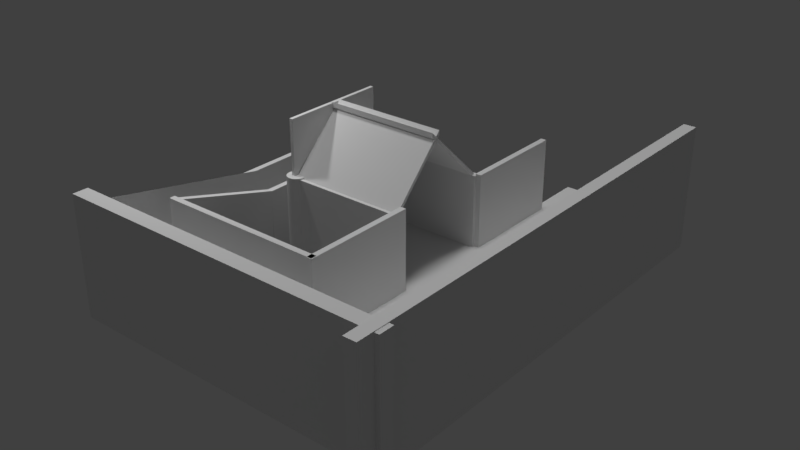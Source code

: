 # Source: ground.blend  (saved by Blender 2.78.0; exported with 4.5.12 LTS)
import bpy
from mathutils import Matrix  # noqa: F401  (used for matrix-valued properties, if any)

bpy.ops.wm.read_factory_settings(use_empty=True)
scene = bpy.context.scene
scene.name = 'Scene'

# ---- collections
col_collection_1 = bpy.data.collections.new('Collection 1'); scene.collection.children.link(col_collection_1)

# ---- materials (node trees are filled in below, after node groups)
mat_floor = bpy.data.materials.new('Floor')
mat_floor.alpha_threshold = 0.0
mat_floor.use_transparent_shadow = False
mat_floor.roughness = 0.5
mat_floor.specular_intensity = 0.0
mat_floor.line_color = (0.0, 0.0, 0.0, 1.0)
mat_brickwall = bpy.data.materials.new('BrickWall')
mat_brickwall.alpha_threshold = 0.0
mat_brickwall.use_transparent_shadow = False
mat_brickwall.roughness = 0.5
mat_brickwall.specular_intensity = 0.0
mat_rockstair = bpy.data.materials.new('RockStair')
mat_rockstair.alpha_threshold = 0.0
mat_rockstair.use_transparent_shadow = False
mat_rockstair.roughness = 0.5
mat_rockstair.specular_intensity = 0.3222
mat_roof = bpy.data.materials.new('Roof')
mat_roof.alpha_threshold = 0.0
mat_roof.use_transparent_shadow = False
mat_roof.roughness = 0.5
mat_roof.specular_intensity = 0.0
mat_stairs = bpy.data.materials.new('Stairs')
mat_stairs.alpha_threshold = 0.0
mat_stairs.use_transparent_shadow = False
mat_stairs.roughness = 0.5
mat_stairs.specular_intensity = 0.0
mat_column = bpy.data.materials.new('Column')
mat_column.alpha_threshold = 0.0
mat_column.use_transparent_shadow = False
mat_column.roughness = 0.5
mat_column.specular_intensity = 0.0
mat_wall = bpy.data.materials.new('Wall')
mat_wall.alpha_threshold = 0.0
mat_wall.use_transparent_shadow = False
mat_wall.roughness = 0.5
mat_wall.specular_intensity = 0.0
mat_backwall = bpy.data.materials.new('BackWall')
mat_backwall.alpha_threshold = 0.0
mat_backwall.use_transparent_shadow = False
mat_backwall.roughness = 0.5
mat_backwall.specular_intensity = 0.0

# ---- material node trees

# ---- world
world_world = bpy.data.worlds.new('World'); scene.world = world_world
world_world.color = (0.05088, 0.05088, 0.05088)
world_world.use_sun_shadow = False
world_world.sun_shadow_jitter_overblur = 0.0
world_world.cycles.sampling_method = 'MANUAL'

# ---- lights
light_point = bpy.data.lights.new('Point', 'POINT')
light_point.transmission_factor = 0.0
light_point.energy = 100.0
light_point.shadow_buffer_clip_start = 0.5
light_point.shadow_soft_size = 0.1
light_point.shadow_maximum_resolution = 0.006
light_point.use_absolute_resolution = True
light_hemi = bpy.data.lights.new('Hemi', 'SUN')
light_hemi.transmission_factor = 0.0
light_hemi.angle = 0.1993
light_hemi.energy = 1.0
light_hemi.shadow_buffer_clip_start = 0.5
light_hemi.shadow_soft_size = 0.1
light_hemi.shadow_cascade_max_distance = 1000.0

# ---- meshes
me_cube_034 = bpy.data.meshes.new('Cube.034')
me_cube_034.from_pydata([(-1.0, -1.0, 0.06634), (-1.0, -1.0, 1.0), (-1.0, 1.0, 0.06634), (-1.0, 1.0, 1.0), (1.0, -1.0, 0.06634), (1.0, -1.0, 1.0), (1.0, 1.0, 0.06634), (1.0, 1.0, 1.0)], [], [(0, 1, 3, 2), (2, 3, 7, 6), (6, 7, 5, 4), (4, 5, 1, 0), (2, 6, 4, 0), (7, 3, 1, 5)])
_uv = me_cube_034.uv_layers.new(name='UVMap')
_uv.uv.foreach_set('vector', [0.999, 0.001001, 0.6677, 0.001001, 0.6677, 0.3323, 0.999, 0.3323, 0.3323, 0.001001, 0.001001, 0.001001, 0.001001, 0.3323, 0.3323, 0.3323, 0.3323, 0.3343, 0.001001, 0.3343, 0.001001, 0.6657, 0.3323, 0.6657, 0.6657, 0.001001, 0.3343, 0.001001, 0.3343, 0.3323, 0.6657, 0.3323, 0.6657, 0.3343, 0.3343, 0.3343, 0.3343, 0.6657, 0.6657, 0.6657, 2.508, 2.508, -1.508, 2.508, -1.508, -1.508, 2.508, -1.508])
me_cube_034.materials.append(mat_floor)
me_cube_034.use_remesh_preserve_volume = False
me_cube_034.use_remesh_preserve_attributes = False
me_cube_034.use_mirror_vertex_groups = False
me_cube_034.update()
me_cube_033 = bpy.data.meshes.new('Cube.033')
me_cube_033.from_pydata([(-1.0, -10.58, -3.491), (-1.0, -10.58, 5.314), (-1.0, -1.627, -3.491), (-1.0, -1.627, 5.314), (1.0, -10.58, -3.491), (1.0, -10.58, 5.314), (1.0, -1.627, -3.491), (1.0, -1.627, 5.314)], [], [(0, 1, 3, 2), (2, 3, 7, 6), (6, 7, 5, 4), (4, 5, 1, 0), (2, 6, 4, 0), (7, 3, 1, 5)])
_uv = me_cube_033.uv_layers.new(name='UVMap')
_uv.uv.foreach_set('vector', [0.9666, 0.2173, 0.9666, 2.422, 6.809, 2.422, 6.809, 0.2173, 0.8216, 0.2173, 0.8216, 2.422, 1.822, 2.422, 1.822, 0.2173, 0.8089, 0.2173, 0.8089, 2.422, -5.033, 2.422, -5.033, 0.2173, 0.8216, 0.2173, 0.8216, 2.422, -0.1784, 2.422, -0.1784, 0.2173, 0.8216, 0.8089, 1.822, 0.8089, 1.822, -5.033, 0.8216, -5.033, 0.8216, 0.8089, -0.1784, 0.8089, -0.1784, -5.033, 0.8216, -5.033])
me_cube_033.materials.append(mat_brickwall)
me_cube_033.use_remesh_preserve_volume = False
me_cube_033.use_remesh_preserve_attributes = False
me_cube_033.use_mirror_vertex_groups = False
me_cube_033.update()
me_cube_032 = bpy.data.meshes.new('Cube.032')
me_cube_032.from_pydata([(-1.0, -10.58, -2.447), (-1.0, -10.58, 5.314), (-1.0, -1.627, -2.447), (-1.0, -1.627, 5.314), (1.0, -10.58, -2.447), (1.0, -10.58, 5.314), (1.0, -1.627, -2.447), (1.0, -1.627, 5.314)], [], [(0, 1, 3, 2), (2, 3, 7, 6), (6, 7, 5, 4), (4, 5, 1, 0), (2, 6, 4, 0), (7, 3, 1, 5)])
_uv = me_cube_032.uv_layers.new(name='UVMap')
_uv.uv.foreach_set('vector', [0.9666, 0.2173, 0.9666, 2.422, 6.809, 2.422, 6.809, 0.2173, 0.8216, 0.2173, 0.8216, 2.422, 1.822, 2.422, 1.822, 0.2173, 0.8089, 0.2173, 0.8089, 2.422, -5.033, 2.422, -5.033, 0.2173, 0.8216, 0.2173, 0.8216, 2.422, -0.1784, 2.422, -0.1784, 0.2173, 0.8216, 0.8089, 1.822, 0.8089, 1.822, -5.033, 0.8216, -5.033, 0.8216, 0.8089, -0.1784, 0.8089, -0.1784, -5.033, 0.8216, -5.033])
me_cube_032.materials.append(mat_brickwall)
me_cube_032.use_remesh_preserve_volume = False
me_cube_032.use_remesh_preserve_attributes = False
me_cube_032.use_mirror_vertex_groups = False
me_cube_032.update()
me_cube_031 = bpy.data.meshes.new('Cube.031')
me_cube_031.from_pydata([(-1.0, -1.0, 0.1372), (-1.0, -1.0, 1.0), (-1.0, 1.0, 0.1372), (-1.0, 1.0, 1.0), (1.0, -1.0, 0.1372), (1.0, -1.0, 1.0), (1.0, 1.0, 0.1372), (1.0, 1.0, 1.0)], [], [(0, 1, 3, 2), (2, 3, 7, 6), (6, 7, 5, 4), (4, 5, 1, 0), (2, 6, 4, 0), (7, 3, 1, 5)])
_uv = me_cube_031.uv_layers.new(name='UVMap')
_uv.uv.foreach_set('vector', [0.0, 0.0, 0.0, 0.0, 0.0, 0.0, 0.0, 0.0, 1.0, 1.5, 0.8125, 1.5, 0.8125, 2.086e-07, 1.0, 0.0, 0.6768, 0.4678, 0.6768, 0.8992, -0.3232, 0.8992, -0.3232, 0.4678, 0.0, 0.0, 0.0, 0.0, 0.0, 0.0, 0.0, 0.0, 0.0, 0.0, 0.0, 0.0, 0.0, 0.0, 0.0, 0.0, 1.222, -0.2217, 1.222, 1.222, -0.2217, 1.222, -0.2217, -0.2217])
me_cube_031.materials.append(mat_rockstair)
me_cube_031.use_remesh_preserve_volume = False
me_cube_031.use_remesh_preserve_attributes = False
me_cube_031.use_mirror_vertex_groups = False
me_cube_031.update()
me_cube_030 = bpy.data.meshes.new('Cube.030')
me_cube_030.from_pydata([(-0.7786, -10.56, -6.156), (-0.8371, -10.57, 2.58), (-0.9416, -1.613, -3.422), (-1.0, -1.627, 5.314), (1.221, -10.56, -6.156), (1.163, -10.57, 2.58), (1.058, -1.613, -3.422), (1.0, -1.627, 5.314)], [], [(0, 1, 3, 2), (2, 3, 7, 6), (6, 7, 5, 4), (4, 5, 1, 0), (2, 6, 4, 0), (7, 3, 1, 5)])
_uv = me_cube_030.uv_layers.new(name='UVMap')
_uv.uv.foreach_set('vector', [0.9666, 0.2173, 0.9666, 2.422, 6.809, 2.422, 6.809, 0.2173, 0.8216, 0.2173, 0.8216, 2.422, 1.822, 2.422, 1.822, 0.2173, 0.8089, 0.2173, 0.8089, 2.422, -5.033, 2.422, -5.033, 0.2173, 0.8216, 0.2173, 0.8216, 2.422, -0.1784, 2.422, -0.1784, 0.2173, 0.8216, 0.8089, 1.822, 0.8089, 1.822, -5.033, 0.8216, -5.033, 0.8216, 0.8089, -0.1784, 0.8089, -0.1784, -5.033, 0.8216, -5.033])
me_cube_030.materials.append(mat_brickwall)
me_cube_030.use_remesh_preserve_volume = False
me_cube_030.use_remesh_preserve_attributes = False
me_cube_030.use_mirror_vertex_groups = False
me_cube_030.update()
me_cube_029 = bpy.data.meshes.new('Cube.029')
me_cube_029.from_pydata([(-1.0, -1.0, 0.1372), (-1.0, -1.0, 1.0), (-1.0, 1.0, 0.1372), (-1.0, 1.0, 1.0), (1.0, -1.0, 0.1372), (1.0, -1.0, 1.0), (1.0, 1.0, 0.1372), (1.0, 1.0, 1.0)], [], [(0, 1, 3, 2), (2, 3, 7, 6), (6, 7, 5, 4), (4, 5, 1, 0), (2, 6, 4, 0), (7, 3, 1, 5)])
_uv = me_cube_029.uv_layers.new(name='UVMap')
_uv.uv.foreach_set('vector', [0.0, 0.0, 0.0, 0.0, 0.0, 0.0, 0.0, 0.0, 1.0, 1.5, 0.8125, 1.5, 0.8125, 2.086e-07, 1.0, 0.0, 0.6768, 0.4678, 0.6768, 0.8992, -0.3232, 0.8992, -0.3232, 0.4678, 0.0, 0.0, 0.0, 0.0, 0.0, 0.0, 0.0, 0.0, 0.0, 0.0, 0.0, 0.0, 0.0, 0.0, 0.0, 0.0, 1.222, -0.2217, 1.222, 1.222, -0.2217, 1.222, -0.2217, -0.2217])
me_cube_029.materials.append(mat_rockstair)
me_cube_029.use_remesh_preserve_volume = False
me_cube_029.use_remesh_preserve_attributes = False
me_cube_029.use_mirror_vertex_groups = False
me_cube_029.update()
me_cube_026 = bpy.data.meshes.new('Cube.026')
me_cube_026.from_pydata([(-1.0, -1.0, 0.1372), (-1.0, -1.0, 1.0), (-1.0, 1.0, 0.1372), (-1.0, 1.0, 1.0), (1.0, -1.0, 0.1372), (1.0, -1.0, 1.0), (1.0, 1.0, 0.1372), (1.0, 1.0, 1.0)], [], [(0, 1, 3, 2), (2, 3, 7, 6), (6, 7, 5, 4), (4, 5, 1, 0), (2, 6, 4, 0), (7, 3, 1, 5)])
_uv = me_cube_026.uv_layers.new(name='UVMap')
_uv.uv.foreach_set('vector', [0.0, 0.0, 0.0, 0.0, 0.0, 0.0, 0.0, 0.0, 1.0, 1.5, 0.8125, 1.5, 0.8125, 2.086e-07, 1.0, 0.0, 0.6768, 0.4678, 0.6768, 0.8992, -0.3232, 0.8992, -0.3232, 0.4678, 0.0, 0.0, 0.0, 0.0, 0.0, 0.0, 0.0, 0.0, 0.0, 0.0, 0.0, 0.0, 0.0, 0.0, 0.0, 0.0, 1.222, -0.2217, 1.222, 1.222, -0.2217, 1.222, -0.2217, -0.2217])
me_cube_026.materials.append(mat_rockstair)
me_cube_026.use_remesh_preserve_volume = False
me_cube_026.use_remesh_preserve_attributes = False
me_cube_026.use_mirror_vertex_groups = False
me_cube_026.update()
me_cube_023 = bpy.data.meshes.new('Cube.023')
me_cube_023.from_pydata([(-1.0, -1.0, 0.1372), (-1.0, -1.0, 1.0), (-1.0, 1.0, 0.1372), (-1.0, 1.0, 1.0), (1.0, -1.0, 0.1372), (1.0, -1.0, 1.0), (1.0, 1.0, 0.1372), (1.0, 1.0, 1.0)], [], [(0, 1, 3, 2), (2, 3, 7, 6), (6, 7, 5, 4), (4, 5, 1, 0), (2, 6, 4, 0), (7, 3, 1, 5)])
_uv = me_cube_023.uv_layers.new(name='UVMap')
_uv.uv.foreach_set('vector', [0.0, 0.0, 0.0, 0.0, 0.0, 0.0, 0.0, 0.0, 1.0, 1.5, 0.8125, 1.5, 0.8125, 2.086e-07, 1.0, 0.0, 0.6768, 0.4678, 0.6768, 0.8992, -0.3232, 0.8992, -0.3232, 0.4678, 0.0, 0.0, 0.0, 0.0, 0.0, 0.0, 0.0, 0.0, 0.0, 0.0, 0.0, 0.0, 0.0, 0.0, 0.0, 0.0, 1.222, -0.2217, 1.222, 1.222, -0.2217, 1.222, -0.2217, -0.2217])
me_cube_023.materials.append(mat_rockstair)
me_cube_023.use_remesh_preserve_volume = False
me_cube_023.use_remesh_preserve_attributes = False
me_cube_023.use_mirror_vertex_groups = False
me_cube_023.update()
me_cube_021 = bpy.data.meshes.new('Cube.021')
me_cube_021.from_pydata([(-1.0, -1.0, 0.1372), (-1.0, -1.0, 1.0), (-1.0, 1.0, 0.1372), (-1.0, 1.0, 1.0), (1.0, -1.0, 0.1372), (1.0, -1.0, 1.0), (1.0, 1.0, 0.1372), (1.0, 1.0, 1.0)], [], [(0, 1, 3, 2), (2, 3, 7, 6), (6, 7, 5, 4), (4, 5, 1, 0), (2, 6, 4, 0), (7, 3, 1, 5)])
_uv = me_cube_021.uv_layers.new(name='UVMap')
_uv.uv.foreach_set('vector', [0.0, 0.0, 0.0, 0.0, 0.0, 0.0, 0.0, 0.0, 1.0, 1.5, 0.8125, 1.5, 0.8125, 2.086e-07, 1.0, 0.0, 0.6768, 0.4678, 0.6768, 0.8992, -0.3232, 0.8992, -0.3232, 0.4678, 0.0, 0.0, 0.0, 0.0, 0.0, 0.0, 0.0, 0.0, 0.0, 0.0, 0.0, 0.0, 0.0, 0.0, 0.0, 0.0, 1.222, -0.2217, 1.222, 1.222, -0.2217, 1.222, -0.2217, -0.2217])
me_cube_021.materials.append(mat_rockstair)
me_cube_021.use_remesh_preserve_volume = False
me_cube_021.use_remesh_preserve_attributes = False
me_cube_021.use_mirror_vertex_groups = False
me_cube_021.update()
me_cube_020 = bpy.data.meshes.new('Cube.020')
me_cube_020.from_pydata([(-1.0, -1.0, 0.1372), (-1.0, -1.0, 1.0), (-1.0, 1.0, 0.1372), (-1.0, 1.0, 1.0), (1.0, -1.0, 0.1372), (1.0, -1.0, 1.0), (1.0, 1.0, 0.1372), (1.0, 1.0, 1.0)], [], [(0, 1, 3, 2), (2, 3, 7, 6), (6, 7, 5, 4), (4, 5, 1, 0), (2, 6, 4, 0), (7, 3, 1, 5)])
_uv = me_cube_020.uv_layers.new(name='UVMap')
_uv.uv.foreach_set('vector', [0.0, 0.0, 0.0, 0.0, 0.0, 0.0, 0.0, 0.0, 1.0, 1.5, 0.8125, 1.5, 0.8125, 2.086e-07, 1.0, 0.0, 0.6768, 0.4678, 0.6768, 0.8992, -0.3232, 0.8992, -0.3232, 0.4678, 0.0, 0.0, 0.0, 0.0, 0.0, 0.0, 0.0, 0.0, 0.0, 0.0, 0.0, 0.0, 0.0, 0.0, 0.0, 0.0, 1.222, -0.2217, 1.222, 1.222, -0.2217, 1.222, -0.2217, -0.2217])
me_cube_020.materials.append(mat_rockstair)
me_cube_020.use_remesh_preserve_volume = False
me_cube_020.use_remesh_preserve_attributes = False
me_cube_020.use_mirror_vertex_groups = False
me_cube_020.update()
me_cube_019 = bpy.data.meshes.new('Cube.019')
me_cube_019.from_pydata([(-1.0, -1.0, 0.1372), (-1.0, -1.0, 1.0), (-1.0, 1.0, 0.1372), (-1.0, 1.0, 1.0), (1.0, -1.0, 0.1372), (1.0, -1.0, 1.0), (1.0, 1.0, 0.1372), (1.0, 1.0, 1.0)], [], [(0, 1, 3, 2), (2, 3, 7, 6), (6, 7, 5, 4), (4, 5, 1, 0), (2, 6, 4, 0), (7, 3, 1, 5)])
_uv = me_cube_019.uv_layers.new(name='UVMap')
_uv.uv.foreach_set('vector', [0.0, 0.0, 0.0, 0.0, 0.0, 0.0, 0.0, 0.0, 1.0, 1.5, 0.8125, 1.5, 0.8125, 2.086e-07, 1.0, 0.0, 0.6768, 0.4678, 0.6768, 0.8992, -0.3232, 0.8992, -0.3232, 0.4678, 0.0, 0.0, 0.0, 0.0, 0.0, 0.0, 0.0, 0.0, 0.0, 0.0, 0.0, 0.0, 0.0, 0.0, 0.0, 0.0, 1.222, -0.2217, 1.222, 1.222, -0.2217, 1.222, -0.2217, -0.2217])
me_cube_019.materials.append(mat_rockstair)
me_cube_019.use_remesh_preserve_volume = False
me_cube_019.use_remesh_preserve_attributes = False
me_cube_019.use_mirror_vertex_groups = False
me_cube_019.update()
me_cube_028 = bpy.data.meshes.new('Cube.028')
me_cube_028.from_pydata([(-1.0, -1.0, 0.1372), (-1.0, -1.0, 1.0), (-1.0, 1.0, 0.1372), (-1.0, 1.0, 1.0), (1.0, -1.0, 0.1372), (1.0, -1.0, 1.0), (1.0, 1.0, 0.1372), (1.0, 1.0, 1.0)], [], [(0, 1, 3, 2), (2, 3, 7, 6), (6, 7, 5, 4), (4, 5, 1, 0), (2, 6, 4, 0), (7, 3, 1, 5)])
_uv = me_cube_028.uv_layers.new(name='UVMap')
_uv.uv.foreach_set('vector', [0.0, 0.0, 0.0, 0.0, 0.0, 0.0, 0.0, 0.0, 1.0, 1.5, 0.8125, 1.5, 0.8125, 2.086e-07, 1.0, 0.0, 0.6768, 0.4678, 0.6768, 0.8992, -0.3232, 0.8992, -0.3232, 0.4678, 0.0, 0.0, 0.0, 0.0, 0.0, 0.0, 0.0, 0.0, 0.0, 0.0, 0.0, 0.0, 0.0, 0.0, 0.0, 0.0, 1.222, -0.2217, 1.222, 1.222, -0.2217, 1.222, -0.2217, -0.2217])
me_cube_028.materials.append(mat_rockstair)
me_cube_028.use_remesh_preserve_volume = False
me_cube_028.use_remesh_preserve_attributes = False
me_cube_028.use_mirror_vertex_groups = False
me_cube_028.update()
me_cube_022 = bpy.data.meshes.new('Cube.022')
me_cube_022.from_pydata([(0.5224, -1.534, -0.6957), (0.5224, -1.534, -0.6189), (0.484, -0.532, 0.2762), (0.484, -0.532, 0.3531), (2.522, -1.534, -0.6957), (2.522, -1.534, -0.6189), (2.484, -0.532, 0.2762), (2.484, -0.532, 0.3531)], [], [(0, 1, 3, 2), (2, 3, 7, 6), (6, 7, 5, 4), (4, 5, 1, 0), (2, 6, 4, 0), (7, 3, 1, 5)])
_uv = me_cube_022.uv_layers.new(name='UVMap')
_uv.uv.foreach_set('vector', [0.04581, 0.2097, 0.04581, 0.2482, 0.5471, 0.7341, 0.5471, 0.6957, 0.2288, 0.6957, 0.2288, 0.7341, 1.229, 0.7341, 1.229, 0.6957, 0.5471, 0.6957, 0.5471, 0.7341, 0.04581, 0.2482, 0.04581, 0.2097, 0.248, 0.2097, 0.248, 0.2482, -0.752, 0.2482, -0.752, 0.2097, 0.2288, 0.5471, 1.229, 0.5471, 1.248, 0.04581, 0.248, 0.04581, 0.2288, 0.5471, -0.7712, 0.5471, -0.752, 0.04581, 0.248, 0.04581])
me_cube_022.materials.append(mat_roof)
me_cube_022.use_remesh_preserve_volume = False
me_cube_022.use_remesh_preserve_attributes = False
me_cube_022.use_mirror_vertex_groups = False
me_cube_022.update()
me_cube_016 = bpy.data.meshes.new('Cube.016')
me_cube_016.from_pydata([(-1.0, -1.0, -1.0), (-1.0, -1.0, 1.0), (-1.0, 1.0, -1.0), (-1.0, 1.0, 1.0), (1.0, -1.0, -1.0), (1.0, -1.0, 1.0), (1.0, 1.0, -1.0), (1.0, 1.0, 1.0)], [], [(0, 1, 3, 2), (2, 3, 7, 6), (6, 7, 5, 4), (4, 5, 1, 0), (2, 6, 4, 0), (7, 3, 1, 5)])
me_cube_016.use_remesh_preserve_volume = False
me_cube_016.use_remesh_preserve_attributes = False
me_cube_016.use_mirror_vertex_groups = False
me_cube_016.update()
me_cube_009 = bpy.data.meshes.new('Cube.009')
me_cube_009.from_pydata([(-1.0, -1.0, -1.0), (-1.0, -1.0, 0.2713), (-1.0, 1.0, -1.0), (-1.0, 1.0, 0.2713), (1.0, -1.0, -1.0), (1.0, -1.0, 0.2713), (1.0, 1.0, -1.0), (1.0, 1.0, 0.2713)], [], [(0, 1, 3, 2), (2, 3, 7, 6), (6, 7, 5, 4), (4, 5, 1, 0), (2, 6, 4, 0), (7, 3, 1, 5)])
_uv = me_cube_009.uv_layers.new(name='UVMap')
_uv.uv.foreach_set('vector', [0.6667, 0.3333, 0.3333, 0.3333, 0.3333, 3.974e-08, 0.6667, 0.0, 0.3333, 0.6667, 3.974e-08, 0.6667, -8.449, 8.782, 8.782, 8.782, 8.782, 8.782, -8.449, 8.782, -8.449, -8.449, 8.782, -8.449, 0.3333, 0.6667, 0.3333, 0.3333, 0.6667, 0.3333, 0.6667, 0.6667, 1.0, 0.3333, 0.6667, 0.3333, 0.6667, 2.98e-08, 1.0, 0.0, 0.3333, 0.6667, 0.3333, 1.0, 4.967e-08, 1.0, 0.0, 0.6667])
me_cube_009.materials.append(mat_brickwall)
me_cube_009.use_remesh_preserve_volume = False
me_cube_009.use_remesh_preserve_attributes = False
me_cube_009.use_mirror_vertex_groups = False
me_cube_009.update()
me_cube_003 = bpy.data.meshes.new('Cube.003')
me_cube_003.from_pydata([(-1.0, -1.0, -1.0), (-1.0, -1.0, -0.2183), (-1.0, 1.0, -1.0), (-1.0, 1.0, -0.2183), (1.0, -1.0, -1.0), (1.0, -1.0, -0.2183), (1.0, 1.0, -1.0), (1.0, 1.0, -0.2183)], [], [(0, 1, 3, 2), (2, 3, 7, 6), (6, 7, 5, 4), (4, 5, 1, 0), (2, 6, 4, 0), (7, 3, 1, 5)])
_uv = me_cube_003.uv_layers.new(name='UVMap')
_uv.uv.foreach_set('vector', [0.1443, 0.3949, 0.1443, 1.395, 1.144, 1.395, 1.144, 0.3949, -3.021, -3.03, -3.021, 4.82, 4.829, 4.82, 4.829, -3.03, 0.1443, 0.3949, 0.1443, 1.395, -0.8557, 1.395, -0.8557, 0.3949, 3.003, -2.024, 3.003, 2.978, -1.999, 2.978, -1.999, -2.024, 0.4042, 0.1443, 1.404, 0.1443, 1.404, -0.8557, 0.4042, -0.8557, 0.4042, 0.1443, -0.5958, 0.1443, -0.5958, -0.8557, 0.4042, -0.8557])
me_cube_003.materials.append(mat_brickwall)
me_cube_003.use_remesh_preserve_volume = False
me_cube_003.use_remesh_preserve_attributes = False
me_cube_003.use_mirror_vertex_groups = False
me_cube_003.update()
me_cube_015 = bpy.data.meshes.new('Cube.015')
me_cube_015.from_pydata([(-4.095, -1.0, -1.0), (-4.095, -1.0, -0.6012), (-4.095, 1.0, -1.0), (-4.095, 1.0, -0.6012), (1.0, -1.0, -1.0), (1.0, -1.0, 1.0), (1.0, 1.0, -1.0), (1.0, 1.0, 1.0)], [], [(0, 1, 3, 2), (2, 3, 7, 6), (6, 7, 5, 4), (4, 5, 1, 0), (2, 6, 4, 0), (7, 3, 1, 5)])
_uv = me_cube_015.uv_layers.new(name='UVMap')
_uv.uv.foreach_set('vector', [1.348, -6.673, 0.8894, -1.354, 0.5413, -3.923, 0.9686, -9.242, 0.9686, -9.242, 0.5413, -3.923, -3.963, 7.058, -4.793, 4.235, -4.793, 4.235, -3.963, 7.058, -5.232, 9.627, -5.925, 6.805, 6.051, 6.805, 6.744, 9.627, 0.8894, -1.354, 1.348, -6.673, 0.9686, -9.242, 7.183, 4.235, 6.051, 6.805, 1.348, -6.673, 0.9999, 0.3745, 6.128e-05, 0.3745, 6.119e-05, 6.125e-05, 0.9999, 6.119e-05])
me_cube_015.materials.append(mat_stairs)
me_cube_015.use_remesh_preserve_volume = False
me_cube_015.use_remesh_preserve_attributes = False
me_cube_015.use_mirror_vertex_groups = False
me_cube_015.update()
me_cube_014 = bpy.data.meshes.new('Cube.014')
me_cube_014.from_pydata([(-3.711, -1.038, -1.0), (-3.711, -1.014, 0.6291), (-3.711, 1.0, -3.169), (-3.711, 1.0, -1.169), (1.0, -1.038, -1.0), (1.0, -1.038, 1.0), (1.0, 1.0, -3.169), (1.0, 1.0, -1.169)], [], [(0, 1, 3, 2), (2, 3, 7, 6), (6, 7, 5, 4), (4, 5, 1, 0), (2, 6, 4, 0), (7, 3, 1, 5)])
_uv = me_cube_014.uv_layers.new(name='UVMap')
_uv.uv.foreach_set('vector', [0.1019, 0.2106, 0.1019, 1.367, 1.121, 0.126, 1.121, -0.874, 0.2741, 0.126, 0.2741, 1.126, 2.63, 1.126, 2.63, 0.126, 0.1207, 0.126, 0.1207, 1.126, -0.8981, 2.211, -0.8981, 1.211, 0.6297, 0.2106, 0.6297, 1.211, -1.726, 1.367, -1.726, 0.2106, 0.2741, 0.126, 2.63, 0.126, 2.63, 1.211, 0.2741, 1.211, 0.6297, 0.126, -1.726, 0.126, -1.726, 1.367, 0.6297, 1.211])
me_cube_014.materials.append(mat_stairs)
me_cube_014.use_remesh_preserve_volume = False
me_cube_014.use_remesh_preserve_attributes = False
me_cube_014.use_mirror_vertex_groups = False
me_cube_014.update()
me_cube_012 = bpy.data.meshes.new('Cube.012')
me_cube_012.from_pydata([(-1.0, -10.58, -1.0), (-1.0, -10.58, 5.314), (-1.0, -1.627, -1.0), (-1.0, -1.627, 5.314), (1.0, -10.58, -1.0), (1.0, -10.58, 5.314), (1.0, -1.627, -1.0), (1.0, -1.627, 5.314)], [], [(0, 1, 3, 2), (2, 3, 7, 6), (6, 7, 5, 4), (4, 5, 1, 0), (2, 6, 4, 0), (7, 3, 1, 5)])
_uv = me_cube_012.uv_layers.new(name='UVMap')
_uv.uv.foreach_set('vector', [0.9666, 0.2173, 0.9666, 2.422, 6.809, 2.422, 6.809, 0.2173, 0.8216, 0.2173, 0.8216, 2.422, 1.822, 2.422, 1.822, 0.2173, 0.8089, 0.2173, 0.8089, 2.422, -5.033, 2.422, -5.033, 0.2173, 0.8216, 0.2173, 0.8216, 2.422, -0.1784, 2.422, -0.1784, 0.2173, 0.8216, 0.8089, 1.822, 0.8089, 1.822, -5.033, 0.8216, -5.033, 0.8216, 0.8089, -0.1784, 0.8089, -0.1784, -5.033, 0.8216, -5.033])
me_cube_012.materials.append(mat_brickwall)
me_cube_012.use_remesh_preserve_volume = False
me_cube_012.use_remesh_preserve_attributes = False
me_cube_012.use_mirror_vertex_groups = False
me_cube_012.update()
me_cube_002 = bpy.data.meshes.new('Cube.002')
me_cube_002.from_pydata([(-1.0, -1.0, 0.06634), (-1.0, -1.0, 1.0), (-1.0, 1.0, 0.06634), (-1.0, 1.0, 1.0), (1.0, -1.0, 0.06634), (1.0, -1.0, 1.0), (1.0, 1.0, 0.06634), (1.0, 1.0, 1.0)], [], [(0, 1, 3, 2), (2, 3, 7, 6), (6, 7, 5, 4), (4, 5, 1, 0), (2, 6, 4, 0), (7, 3, 1, 5)])
_uv = me_cube_002.uv_layers.new(name='UVMap')
_uv.uv.foreach_set('vector', [0.999, 0.001001, 0.6677, 0.001001, 0.6677, 0.3323, 0.999, 0.3323, 0.3323, 0.001001, 0.001001, 0.001001, 0.001001, 0.3323, 0.3323, 0.3323, 0.3323, 0.3343, 0.001001, 0.3343, 0.001001, 0.6657, 0.3323, 0.6657, 0.6657, 0.001001, 0.3343, 0.001001, 0.3343, 0.3323, 0.6657, 0.3323, 0.6657, 0.3343, 0.3343, 0.3343, 0.3343, 0.6657, 0.6657, 0.6657, 2.508, 2.508, -1.508, 2.508, -1.508, -1.508, 2.508, -1.508])
me_cube_002.materials.append(mat_floor)
me_cube_002.use_remesh_preserve_volume = False
me_cube_002.use_remesh_preserve_attributes = False
me_cube_002.use_mirror_vertex_groups = False
me_cube_002.update()
me_cylinder_004 = bpy.data.meshes.new('Cylinder.004')
me_cylinder_004.from_pydata([(0.0, 1.0, -1.0), (0.0, 1.0, 1.691), (0.1951, 0.9808, -1.0), (0.1951, 0.9808, 1.691), (0.3827, 0.9239, -1.0), (0.3827, 0.9239, 1.691), (0.5556, 0.8315, -1.0), (0.5556, 0.8315, 1.691), (0.7071, 0.7071, -1.0), (0.7071, 0.7071, 1.691), (0.8315, 0.5556, -1.0), (0.8315, 0.5556, 1.691), (0.9239, 0.3827, -1.0), (0.9239, 0.3827, 1.691), (0.9808, 0.1951, -1.0), (0.9808, 0.1951, 1.691), (1.0, 7.55e-08, -1.0), (1.0, 7.55e-08, 1.691), (0.9808, -0.1951, -1.0), (0.9808, -0.1951, 1.691), (0.9239, -0.3827, -1.0), (0.9239, -0.3827, 1.691), (0.8315, -0.5556, -1.0), (0.8315, -0.5556, 1.691), (0.7071, -0.7071, -1.0), (0.7071, -0.7071, 1.691), (0.5556, -0.8315, -1.0), (0.5556, -0.8315, 1.691), (0.3827, -0.9239, -1.0), (0.3827, -0.9239, 1.691), (0.1951, -0.9808, -1.0), (0.1951, -0.9808, 1.691), (-3.258e-07, -1.0, -1.0), (-3.258e-07, -1.0, 1.691), (-0.1951, -0.9808, -1.0), (-0.1951, -0.9808, 1.691), (-0.3827, -0.9239, -1.0), (-0.3827, -0.9239, 1.691), (-0.5556, -0.8315, -1.0), (-0.5556, -0.8315, 1.691), (-0.7071, -0.7071, -1.0), (-0.7071, -0.7071, 1.691), (-0.8315, -0.5556, -1.0), (-0.8315, -0.5556, 1.691), (-0.9239, -0.3827, -1.0), (-0.9239, -0.3827, 1.691), (-0.9808, -0.1951, -1.0), (-0.9808, -0.1951, 1.691), (-1.0, 9.656e-07, -1.0), (-1.0, 9.656e-07, 1.691), (-0.9808, 0.1951, -1.0), (-0.9808, 0.1951, 1.691), (-0.9239, 0.3827, -1.0), (-0.9239, 0.3827, 1.691), (-0.8315, 0.5556, -1.0), (-0.8315, 0.5556, 1.691), (-0.7071, 0.7071, -1.0), (-0.7071, 0.7071, 1.691), (-0.5556, 0.8315, -1.0), (-0.5556, 0.8315, 1.691), (-0.3827, 0.9239, -1.0), (-0.3827, 0.9239, 1.691), (-0.1951, 0.9808, -1.0), (-0.1951, 0.9808, 1.691)], [], [(0, 1, 3, 2), (2, 3, 5, 4), (4, 5, 7, 6), (6, 7, 9, 8), (8, 9, 11, 10), (10, 11, 13, 12), (12, 13, 15, 14), (14, 15, 17, 16), (16, 17, 19, 18), (18, 19, 21, 20), (20, 21, 23, 22), (22, 23, 25, 24), (24, 25, 27, 26), (26, 27, 29, 28), (28, 29, 31, 30), (30, 31, 33, 32), (32, 33, 35, 34), (34, 35, 37, 36), (36, 37, 39, 38), (38, 39, 41, 40), (40, 41, 43, 42), (42, 43, 45, 44), (44, 45, 47, 46), (46, 47, 49, 48), (48, 49, 51, 50), (50, 51, 53, 52), (52, 53, 55, 54), (54, 55, 57, 56), (56, 57, 59, 58), (58, 59, 61, 60), (3, 1, 63, 61, 59, 57, 55, 53, 51, 49, 47, 45, 43, 41, 39, 37, 35, 33, 31, 29, 27, 25, 23, 21, 19, 17, 15, 13, 11, 9, 7, 5), (60, 61, 63, 62), (62, 63, 1, 0), (0, 2, 4, 6, 8, 10, 12, 14, 16, 18, 20, 22, 24, 26, 28, 30, 32, 34, 36, 38, 40, 42, 44, 46, 48, 50, 52, 54, 56, 58, 60, 62)])
_uv = me_cylinder_004.uv_layers.new(name='UVMap')
_uv.uv.foreach_set('vector', [0.7956, -0.04717, 0.651, 1.038, 0.6279, 1.034, 0.7678, -0.0512, 0.7678, -0.0512, 0.6279, 1.034, 0.6054, 1.03, 0.7372, -0.0549, 0.7372, -0.0549, 0.6054, 1.03, 0.5835, 1.027, 0.7024, -0.05813, 0.7024, -0.05813, 0.5835, 1.027, 0.562, 1.025, 0.6619, -0.06077, 0.6619, -0.06077, 0.562, 1.025, 0.5407, 1.023, 0.614, -0.06271, 0.614, -0.06271, 0.5407, 1.023, 0.5196, 1.021, 0.5577, -0.06388, 0.5577, -0.06388, 0.5196, 1.021, 0.4985, 1.021, 0.4956, -0.06424, 0.4956, -0.06424, 0.4985, 1.021, 0.4775, 1.022, 0.434, -0.06377, 0.434, -0.06377, 0.4775, 1.022, 0.4563, 1.023, 0.3789, -0.06249, 0.3789, -0.06249, 0.4563, 1.023, 0.435, 1.025, 0.332, -0.06044, 0.332, -0.06044, 0.435, 1.025, 0.4134, 1.028, 0.2925, -0.05771, 0.2925, -0.05771, 0.4134, 1.028, 0.3915, 1.031, 0.2584, -0.05441, 0.2584, -0.05441, 0.3915, 1.031, 0.369, 1.035, 0.2282, -0.05065, 0.2282, -0.05065, 0.369, 1.035, 0.3457, 1.039, 0.2007, -0.04659, 0.2007, -0.04659, 0.3457, 1.039, 0.3214, 1.043, 0.1752, -0.04238, 0.1752, -0.04238, 0.3214, 1.043, 0.2956, 1.047, 0.151, -0.03817, 0.151, -0.03817, 0.2956, 1.047, 0.2678, 1.051, 0.1279, -0.03414, 0.1279, -0.03414, 0.2678, 1.051, 0.2372, 1.055, 0.1054, -0.03044, 0.1054, -0.03044, 0.2372, 1.055, 0.2024, 1.058, 0.08354, -0.02721, 0.08354, -0.02721, 0.2024, 1.058, 0.1619, 1.061, 0.062, -0.02457, 0.062, -0.02457, 0.1619, 1.061, 0.114, 1.063, 0.04072, -0.02263, 0.04072, -0.02263, 0.114, 1.063, 0.05769, 1.064, 0.01959, -0.02146, 1.02, -0.02146, 1.058, 1.064, 0.9956, 1.064, 0.9985, -0.0211, 0.9985, -0.0211, 0.9956, 1.064, 0.934, 1.064, 0.9775, -0.02157, 0.9775, -0.02157, 0.934, 1.064, 0.8789, 1.062, 0.9563, -0.02286, 0.9563, -0.02286, 0.8789, 1.062, 0.832, 1.06, 0.935, -0.0249, 0.935, -0.0249, 0.832, 1.06, 0.7925, 1.058, 0.9134, -0.02763, 0.9134, -0.02763, 0.7925, 1.058, 0.7584, 1.054, 0.8915, -0.03093, 0.8915, -0.03093, 0.7584, 1.054, 0.7282, 1.051, 0.869, -0.03469, 0.869, -0.03469, 0.7282, 1.051, 0.7007, 1.047, 0.8457, -0.03875, 0.6279, 1.034, 0.651, 1.038, 0.6752, 1.042, 0.7007, 1.047, 0.7282, 1.051, 0.7584, 1.054, 0.7925, 1.058, 0.832, 1.06, 0.8789, 1.062, 0.934, 1.064, 0.9956, 1.064, 1.058, 1.064, 1.114, 1.063, 1.162, 1.061, 1.202, 1.058, 1.237, 1.055, 1.268, 1.051, 1.296, 1.047, 1.321, 1.043, 1.346, 1.039, 1.369, 1.035, 1.391, 1.031, 1.413, 1.028, 1.435, 1.025, 1.456, 1.023, 1.477, 1.022, 0.4985, 1.021, 0.5196, 1.021, 0.5407, 1.023, 0.562, 1.025, 0.5835, 1.027, 0.6054, 1.03, 0.8457, -0.03875, 0.7007, 1.047, 0.6752, 1.042, 0.8214, -0.04296, 0.8214, -0.04296, 0.6752, 1.042, 0.651, 1.038, 0.7956, -0.04717, 0.7956, -0.04717, 0.7678, -0.0512, 0.7372, -0.0549, 0.7024, -0.05813, 0.6619, -0.06077, 0.614, -0.06271, 0.5577, -0.06388, 1.496, -0.06424, 1.434, -0.06377, 1.379, -0.06249, 1.332, -0.06044, 1.292, -0.05771, 1.258, -0.05441, 1.228, -0.05065, 1.201, -0.04659, 1.175, -0.04238, 1.151, -0.03817, 1.128, -0.03414, 1.105, -0.03044, 1.084, -0.02721, 1.062, -0.02457, 1.041, -0.02263, 1.02, -0.02146, 0.9985, -0.0211, 0.9775, -0.02157, 0.9563, -0.02286, 0.935, -0.0249, 0.9134, -0.02763, 0.8915, -0.03093, 0.869, -0.03469, 0.8457, -0.03875, 0.8214, -0.04296])
me_cylinder_004.materials.append(mat_column)
me_cylinder_004.use_remesh_preserve_volume = False
me_cylinder_004.use_remesh_preserve_attributes = False
me_cylinder_004.use_mirror_vertex_groups = False
me_cylinder_004.update()
me_cube_006 = bpy.data.meshes.new('Cube.006')
me_cube_006.from_pydata([(-1.0, -1.0, -1.0), (-1.0, -1.0, 1.728), (-1.0, 1.0, -1.0), (-1.0, 1.0, 1.728), (1.0, -1.0, -1.0), (1.0, -1.0, 1.728), (1.0, 1.0, -1.0), (1.0, 1.0, 1.728)], [], [(0, 1, 3, 2), (2, 3, 7, 6), (6, 7, 5, 4), (4, 5, 1, 0), (2, 6, 4, 0), (7, 3, 1, 5)])
_uv = me_cube_006.uv_layers.new(name='UVMap')
_uv.uv.foreach_set('vector', [0.0, 0.0, 0.0, 0.0, 0.0, 0.0, 0.0, 0.0, 0.761, 0.4072, 0.761, 1.407, 1.761, 1.407, 1.761, 0.4072, 0.0, 0.0, 0.0, 0.0, 0.0, 0.0, 0.0, 0.0, 0.0, 0.0, 0.0, 0.0, 0.0, 0.0, 0.0, 0.0, 0.0, 0.0, 0.0, 0.0, 0.0, 0.0, 0.0, 0.0, 0.0, 0.0, 0.0, 0.0, 0.0, 0.0, 0.0, 0.0])
me_cube_006.materials.append(mat_wall)
me_cube_006.use_remesh_preserve_volume = False
me_cube_006.use_remesh_preserve_attributes = False
me_cube_006.use_mirror_vertex_groups = False
me_cube_006.update()
me_cube_005 = bpy.data.meshes.new('Cube.005')
me_cube_005.from_pydata([(-1.0, -1.0, -1.0), (-1.0, -1.0, 3.333), (-1.0, 1.0, -1.0), (-1.0, 1.0, 3.333), (1.0, -1.0, -1.0), (1.0, -1.0, 3.333), (1.0, 1.0, -1.0), (1.0, 1.0, 3.333)], [], [(0, 1, 3, 2), (2, 3, 7, 6), (6, 7, 5, 4), (4, 5, 1, 0), (2, 6, 4, 0), (7, 3, 1, 5)])
_uv = me_cube_005.uv_layers.new(name='UVMap')
_uv.uv.foreach_set('vector', [0.8035, 0.4082, 0.8035, 1.408, 1.803, 1.408, 1.803, 0.4082, 0.0, 0.0, 1.0, 0.0, 1.0, 1.0, 0.0, 1.0, 0.0, 0.0, 1.0, 0.0, 1.0, 1.0, 0.0, 1.0, 0.0, 0.0, 1.0, 0.0, 1.0, 1.0, 0.0, 1.0, 0.0, 0.0, 1.0, 0.0, 1.0, 1.0, 0.0, 1.0, 0.0, 0.0, 1.0, 0.0, 1.0, 1.0, 0.0, 1.0])
me_cube_005.materials.append(mat_backwall)
me_cube_005.use_remesh_preserve_volume = False
me_cube_005.use_remesh_preserve_attributes = False
me_cube_005.use_mirror_vertex_groups = False
me_cube_005.update()
me_cube_001 = bpy.data.meshes.new('Cube.001')
me_cube_001.from_pydata([(2.516, 1.509, -0.117), (2.516, -2.067, -0.117), (-1.555, -2.067, -0.117), (-1.555, 1.509, -0.117), (2.516, 1.509, 0.117), (2.516, -2.067, 0.117), (-1.555, -2.067, 0.117), (-1.555, 1.509, 0.117)], [], [(0, 1, 2, 3), (4, 7, 6, 5), (0, 4, 5, 1), (1, 5, 6, 2), (2, 6, 7, 3), (4, 0, 3, 7)])
_uv = me_cube_001.uv_layers.new(name='UVMap')
_uv.uv.foreach_set('vector', [0.0, 0.0, 1.0, 0.0, 1.0, 1.0, 0.0, 1.0, 0.3833, 0.3393, -1.341, 0.3393, -1.341, -1.448, 0.3833, -1.448, 0.0, 0.0, 1.0, 0.0, 1.0, 1.0, 0.0, 1.0, 0.0, 0.0, 1.0, 0.0, 1.0, 1.0, 0.0, 1.0, 0.0, 0.0, 1.0, 0.0, 1.0, 1.0, 0.0, 1.0, 0.0, 0.0, 1.0, 0.0, 1.0, 1.0, 0.0, 1.0])
me_cube_001.materials.append(mat_floor)
me_cube_001.use_remesh_preserve_volume = False
me_cube_001.use_remesh_preserve_attributes = False
me_cube_001.use_mirror_vertex_groups = False
me_cube_001.update()
me_cube_007 = bpy.data.meshes.new('Cube.007')
me_cube_007.from_pydata([(-1.0, -1.0, -1.0), (-1.0, -1.0, 1.769), (-1.0, 1.0, -1.0), (-1.0, 1.0, 1.769), (1.0, -1.0, -1.0), (1.0, -1.0, 1.769), (1.0, 1.0, -1.0), (1.0, 1.0, 1.769)], [], [(0, 1, 3, 2), (2, 3, 7, 6), (6, 7, 5, 4), (4, 5, 1, 0), (2, 6, 4, 0), (7, 3, 1, 5)])
_uv = me_cube_007.uv_layers.new(name='UVMap')
_uv.uv.foreach_set('vector', [0.0, 0.0, 1.0, 0.0, 1.0, 1.0, 0.0, 1.0, 0.0, 0.0, 1.0, 0.0, 1.0, 1.0, 0.0, 1.0, 0.0, 0.0, 1.0, 0.0, 1.0, 1.0, 0.0, 1.0, 1.192e-07, 1.0, 0.0, 1.192e-07, 1.0, 0.0, 1.0, 1.0, 0.0, 0.0, 1.0, 0.0, 1.0, 1.0, 0.0, 1.0, 0.0, 0.0, 1.0, 0.0, 1.0, 1.0, 0.0, 1.0])
me_cube_007.materials.append(mat_wall)
me_cube_007.use_remesh_preserve_volume = False
me_cube_007.use_remesh_preserve_attributes = False
me_cube_007.use_mirror_vertex_groups = False
me_cube_007.update()
me_cylinder_006 = bpy.data.meshes.new('Cylinder.006')
me_cylinder_006.from_pydata([(0.0, 1.0, -1.0), (0.0, 1.0, 1.0), (0.1951, 0.9808, -1.0), (0.1951, 0.9808, 1.0), (0.3827, 0.9239, -1.0), (0.3827, 0.9239, 1.0), (0.5556, 0.8315, -1.0), (0.5556, 0.8315, 1.0), (0.7071, 0.7071, -1.0), (0.7071, 0.7071, 1.0), (0.8315, 0.5556, -1.0), (0.8315, 0.5556, 1.0), (0.9239, 0.3827, -1.0), (0.9239, 0.3827, 1.0), (0.9808, 0.1951, -1.0), (0.9808, 0.1951, 1.0), (1.0, 7.55e-08, -1.0), (1.0, 7.55e-08, 1.0), (0.9808, -0.1951, -1.0), (0.9808, -0.1951, 1.0), (0.9239, -0.3827, -1.0), (0.9239, -0.3827, 1.0), (0.8315, -0.5556, -1.0), (0.8315, -0.5556, 1.0), (0.7071, -0.7071, -1.0), (0.7071, -0.7071, 1.0), (0.5556, -0.8315, -1.0), (0.5556, -0.8315, 1.0), (0.3827, -0.9239, -1.0), (0.3827, -0.9239, 1.0), (0.1951, -0.9808, -1.0), (0.1951, -0.9808, 1.0), (-3.258e-07, -1.0, -1.0), (-3.258e-07, -1.0, 1.0), (-0.1951, -0.9808, -1.0), (-0.1951, -0.9808, 1.0), (-0.3827, -0.9239, -1.0), (-0.3827, -0.9239, 1.0), (-0.5556, -0.8315, -1.0), (-0.5556, -0.8315, 1.0), (-0.7071, -0.7071, -1.0), (-0.7071, -0.7071, 1.0), (-0.8315, -0.5556, -1.0), (-0.8315, -0.5556, 1.0), (-0.9239, -0.3827, -1.0), (-0.9239, -0.3827, 1.0), (-0.9808, -0.1951, -1.0), (-0.9808, -0.1951, 1.0), (-1.0, 9.656e-07, -1.0), (-1.0, 9.656e-07, 1.0), (-0.9808, 0.1951, -1.0), (-0.9808, 0.1951, 1.0), (-0.9239, 0.3827, -1.0), (-0.9239, 0.3827, 1.0), (-0.8315, 0.5556, -1.0), (-0.8315, 0.5556, 1.0), (-0.7071, 0.7071, -1.0), (-0.7071, 0.7071, 1.0), (-0.5556, 0.8315, -1.0), (-0.5556, 0.8315, 1.0), (-0.3827, 0.9239, -1.0), (-0.3827, 0.9239, 1.0), (-0.1951, 0.9808, -1.0), (-0.1951, 0.9808, 1.0)], [], [(0, 1, 3, 2), (2, 3, 5, 4), (4, 5, 7, 6), (6, 7, 9, 8), (8, 9, 11, 10), (10, 11, 13, 12), (12, 13, 15, 14), (14, 15, 17, 16), (16, 17, 19, 18), (18, 19, 21, 20), (20, 21, 23, 22), (22, 23, 25, 24), (24, 25, 27, 26), (26, 27, 29, 28), (28, 29, 31, 30), (30, 31, 33, 32), (32, 33, 35, 34), (34, 35, 37, 36), (36, 37, 39, 38), (38, 39, 41, 40), (40, 41, 43, 42), (42, 43, 45, 44), (44, 45, 47, 46), (46, 47, 49, 48), (48, 49, 51, 50), (50, 51, 53, 52), (52, 53, 55, 54), (54, 55, 57, 56), (56, 57, 59, 58), (58, 59, 61, 60), (3, 1, 63, 61, 59, 57, 55, 53, 51, 49, 47, 45, 43, 41, 39, 37, 35, 33, 31, 29, 27, 25, 23, 21, 19, 17, 15, 13, 11, 9, 7, 5), (60, 61, 63, 62), (62, 63, 1, 0), (0, 2, 4, 6, 8, 10, 12, 14, 16, 18, 20, 22, 24, 26, 28, 30, 32, 34, 36, 38, 40, 42, 44, 46, 48, 50, 52, 54, 56, 58, 60, 62)])
_uv = me_cylinder_006.uv_layers.new(name='UVMap')
_uv.uv.foreach_set('vector', [0.7956, -0.04717, 0.651, 1.038, 0.6279, 1.034, 0.7678, -0.0512, 0.7678, -0.0512, 0.6279, 1.034, 0.6054, 1.03, 0.7372, -0.0549, 0.7372, -0.0549, 0.6054, 1.03, 0.5835, 1.027, 0.7024, -0.05813, 0.7024, -0.05813, 0.5835, 1.027, 0.562, 1.025, 0.6619, -0.06077, 0.6619, -0.06077, 0.562, 1.025, 0.5407, 1.023, 0.614, -0.06271, 0.614, -0.06271, 0.5407, 1.023, 0.5196, 1.021, 0.5577, -0.06388, 0.5577, -0.06388, 0.5196, 1.021, 0.4985, 1.021, 0.4956, -0.06424, 0.4956, -0.06424, 0.4985, 1.021, 0.4775, 1.022, 0.434, -0.06377, 0.434, -0.06377, 0.4775, 1.022, 0.4563, 1.023, 0.3789, -0.06249, 0.3789, -0.06249, 0.4563, 1.023, 0.435, 1.025, 0.332, -0.06044, 0.332, -0.06044, 0.435, 1.025, 0.4134, 1.028, 0.2925, -0.05771, 0.2925, -0.05771, 0.4134, 1.028, 0.3915, 1.031, 0.2584, -0.05441, 0.2584, -0.05441, 0.3915, 1.031, 0.369, 1.035, 0.2282, -0.05065, 0.2282, -0.05065, 0.369, 1.035, 0.3457, 1.039, 0.2007, -0.04659, 0.2007, -0.04659, 0.3457, 1.039, 0.3214, 1.043, 0.1752, -0.04238, 0.1752, -0.04238, 0.3214, 1.043, 0.2956, 1.047, 0.151, -0.03817, 0.151, -0.03817, 0.2956, 1.047, 0.2678, 1.051, 0.1279, -0.03414, 0.1279, -0.03414, 0.2678, 1.051, 0.2372, 1.055, 0.1054, -0.03044, 0.1054, -0.03044, 0.2372, 1.055, 0.2024, 1.058, 0.08354, -0.02721, 0.08354, -0.02721, 0.2024, 1.058, 0.1619, 1.061, 0.062, -0.02457, 0.062, -0.02457, 0.1619, 1.061, 0.114, 1.063, 0.04072, -0.02263, 0.04072, -0.02263, 0.114, 1.063, 0.05769, 1.064, 0.01959, -0.02146, 1.02, -0.02146, 1.058, 1.064, 0.9956, 1.064, 0.9985, -0.0211, 0.9985, -0.0211, 0.9956, 1.064, 0.934, 1.064, 0.9775, -0.02157, 0.9775, -0.02157, 0.934, 1.064, 0.8789, 1.062, 0.9563, -0.02286, 0.9563, -0.02286, 0.8789, 1.062, 0.832, 1.06, 0.935, -0.0249, 0.935, -0.0249, 0.832, 1.06, 0.7925, 1.058, 0.9134, -0.02763, 0.9134, -0.02763, 0.7925, 1.058, 0.7584, 1.054, 0.8915, -0.03093, 0.8915, -0.03093, 0.7584, 1.054, 0.7282, 1.051, 0.869, -0.03469, 0.869, -0.03469, 0.7282, 1.051, 0.7007, 1.047, 0.8457, -0.03875, 0.6279, 1.034, 0.651, 1.038, 0.6752, 1.042, 0.7007, 1.047, 0.7282, 1.051, 0.7584, 1.054, 0.7925, 1.058, 0.832, 1.06, 0.8789, 1.062, 0.934, 1.064, 0.9956, 1.064, 1.058, 1.064, 1.114, 1.063, 1.162, 1.061, 1.202, 1.058, 1.237, 1.055, 1.268, 1.051, 1.296, 1.047, 1.321, 1.043, 1.346, 1.039, 1.369, 1.035, 1.391, 1.031, 1.413, 1.028, 1.435, 1.025, 1.456, 1.023, 1.477, 1.022, 0.4985, 1.021, 0.5196, 1.021, 0.5407, 1.023, 0.562, 1.025, 0.5835, 1.027, 0.6054, 1.03, 0.8457, -0.03875, 0.7007, 1.047, 0.6752, 1.042, 0.8214, -0.04296, 0.8214, -0.04296, 0.6752, 1.042, 0.651, 1.038, 0.7956, -0.04717, 0.7956, -0.04717, 0.7678, -0.0512, 0.7372, -0.0549, 0.7024, -0.05813, 0.6619, -0.06077, 0.614, -0.06271, 0.5577, -0.06388, 1.496, -0.06424, 1.434, -0.06377, 1.379, -0.06249, 1.332, -0.06044, 1.292, -0.05771, 1.258, -0.05441, 1.228, -0.05065, 1.201, -0.04659, 1.175, -0.04238, 1.151, -0.03817, 1.128, -0.03414, 1.105, -0.03044, 1.084, -0.02721, 1.062, -0.02457, 1.041, -0.02263, 1.02, -0.02146, 0.9985, -0.0211, 0.9775, -0.02157, 0.9563, -0.02286, 0.935, -0.0249, 0.9134, -0.02763, 0.8915, -0.03093, 0.869, -0.03469, 0.8457, -0.03875, 0.8214, -0.04296])
me_cylinder_006.materials.append(mat_column)
me_cylinder_006.use_remesh_preserve_volume = False
me_cylinder_006.use_remesh_preserve_attributes = False
me_cylinder_006.use_mirror_vertex_groups = False
me_cylinder_006.update()
me_cube_013 = bpy.data.meshes.new('Cube.013')
me_cube_013.from_pydata([(-1.0, -7.41, -1.0), (-1.0, -7.41, 4.897), (-1.0, 1.0, -1.0), (-1.0, 1.0, 4.897), (1.0, -7.41, -1.0), (1.0, -7.41, 4.897), (1.0, 1.0, -1.0), (1.0, 1.0, 4.897)], [], [(0, 1, 3, 2), (2, 3, 7, 6), (6, 7, 5, 4), (4, 5, 1, 0), (2, 6, 4, 0), (7, 3, 1, 5)])
_uv = me_cube_013.uv_layers.new(name='UVMap')
_uv.uv.foreach_set('vector', [0.2856, 0.2173, 0.2856, 2.422, 6.273, 2.422, 6.273, 0.2173, 0.8216, 0.2173, 0.8216, 2.422, 1.822, 2.422, 1.822, 0.2173, 0.2729, 0.2173, 0.2729, 2.422, -5.714, 2.422, -5.714, 0.2173, 0.8216, 0.2173, 0.8216, 2.422, -0.1784, 2.422, -0.1784, 0.2173, 0.8216, 0.2729, 1.822, 0.2729, 1.822, -5.714, 0.8216, -5.714, 0.8216, 0.2729, -0.1784, 0.2729, -0.1784, -5.714, 0.8216, -5.714])
me_cube_013.materials.append(mat_brickwall)
me_cube_013.use_remesh_preserve_volume = False
me_cube_013.use_remesh_preserve_attributes = False
me_cube_013.use_mirror_vertex_groups = False
me_cube_013.update()
me_cube_024 = bpy.data.meshes.new('Cube.024')
me_cube_024.from_pydata([(0.5224, -1.534, -0.6957), (0.5224, -1.534, -0.6189), (0.484, -0.532, 0.2762), (0.484, -0.532, 0.3531), (2.522, -1.534, -0.6957), (2.522, -1.534, -0.6189), (2.484, -0.532, 0.2762), (2.484, -0.532, 0.3531)], [], [(0, 1, 3, 2), (2, 3, 7, 6), (6, 7, 5, 4), (4, 5, 1, 0), (2, 6, 4, 0), (7, 3, 1, 5)])
_uv = me_cube_024.uv_layers.new(name='UVMap')
_uv.uv.foreach_set('vector', [0.435, 0.2097, 0.435, 0.2482, 0.9362, 0.7341, 0.9362, 0.6957, 0.2288, 0.6957, 0.2288, 0.7341, 1.229, 0.7341, 1.229, 0.6957, 0.9362, 0.6957, 0.9362, 0.7341, 0.435, 0.2482, 0.435, 0.2097, 0.248, 0.2097, 0.248, 0.2482, -0.752, 0.2482, -0.752, 0.2097, 0.2288, 0.9362, 1.229, 0.9362, 1.248, 0.435, 0.248, 0.435, 0.2288, 0.9362, -0.7712, 0.9362, -0.752, 0.435, 0.248, 0.435])
me_cube_024.materials.append(mat_roof)
me_cube_024.use_remesh_preserve_volume = False
me_cube_024.use_remesh_preserve_attributes = False
me_cube_024.use_mirror_vertex_groups = False
me_cube_024.update()
me_cube_025 = bpy.data.meshes.new('Cube.025')
me_cube_025.from_pydata([(-1.0, -14.78, -2.441), (-1.0, -14.78, 5.314), (-1.0, -1.627, -2.441), (-1.0, -1.627, 5.314), (1.0, -14.78, -2.441), (1.0, -14.78, 5.314), (1.0, -1.627, -2.441), (1.0, -1.627, 5.314)], [], [(0, 1, 3, 2), (2, 3, 7, 6), (6, 7, 5, 4), (4, 5, 1, 0), (2, 6, 4, 0), (7, 3, 1, 5)])
_uv = me_cube_025.uv_layers.new(name='UVMap')
_uv.uv.foreach_set('vector', [0.9666, 0.2173, 0.9666, 2.422, 6.809, 2.422, 6.809, 0.2173, 0.8216, 0.2173, 0.8216, 2.422, 1.822, 2.422, 1.822, 0.2173, 0.8089, 0.2173, 0.8089, 2.422, -5.033, 2.422, -5.033, 0.2173, 0.8216, 0.2173, 0.8216, 2.422, -0.1784, 2.422, -0.1784, 0.2173, 0.8216, 0.8089, 1.822, 0.8089, 1.822, -5.033, 0.8216, -5.033, 0.8216, 0.8089, -0.1784, 0.8089, -0.1784, -5.033, 0.8216, -5.033])
me_cube_025.materials.append(mat_brickwall)
me_cube_025.use_remesh_preserve_volume = False
me_cube_025.use_remesh_preserve_attributes = False
me_cube_025.use_mirror_vertex_groups = False
me_cube_025.update()
me_cube_027 = bpy.data.meshes.new('Cube.027')
me_cube_027.from_pydata([(-0.7584, -14.72, -6.495), (-0.8335, -14.74, 2.519), (-0.925, -1.609, -3.7), (-1.0, -1.627, 5.314), (1.243, -16.22, -6.517), (1.168, -16.24, 2.497), (1.076, -3.113, -3.722), (1.001, -3.131, 5.292), (1.167, -14.74, -5.236), (1.167, -14.74, 2.519)], [(9, 8)], [(0, 1, 3, 2), (2, 3, 7, 6), (6, 7, 5, 4), (4, 5, 1, 0), (2, 6, 4, 0), (7, 3, 1, 5)])
_uv = me_cube_027.uv_layers.new(name='UVMap')
_uv.uv.foreach_set('vector', [0.9666, 0.2173, 0.9666, 2.422, 6.809, 2.422, 6.809, 0.2173, 0.8216, 0.2173, 0.8216, 2.422, 1.822, 2.422, 1.822, 0.2173, 0.8089, 0.2173, 0.8089, 2.422, -5.033, 2.422, -5.033, 0.2173, 0.8216, 0.2173, 0.8216, 2.422, -0.1784, 2.422, -0.1784, 0.2173, 0.8216, 0.8089, 1.822, 0.8089, 1.822, -5.033, 0.8216, -5.033, 0.8216, 0.8089, -0.1784, 0.8089, -0.1784, -5.033, 0.8216, -5.033])
me_cube_027.materials.append(mat_brickwall)
me_cube_027.use_remesh_preserve_volume = False
me_cube_027.use_remesh_preserve_attributes = False
me_cube_027.use_mirror_vertex_groups = False
me_cube_027.update()

# ---- objects
ob_cube_024 = bpy.data.objects.new('Cube.024', me_cube_034)
ob_cube_023 = bpy.data.objects.new('Cube.023', me_cube_033)
ob_cube_022 = bpy.data.objects.new('Cube.022', me_cube_032)
ob_cube_021 = bpy.data.objects.new('Cube.021', me_cube_031)
ob_cube_020 = bpy.data.objects.new('Cube.020', me_cube_030)
ob_cube_019 = bpy.data.objects.new('Cube.019', me_cube_029)
ob_cube_018 = bpy.data.objects.new('Cube.018', me_cube_026)
ob_cube_017 = bpy.data.objects.new('Cube.017', me_cube_023)
ob_cube_015 = bpy.data.objects.new('Cube.015', me_cube_021)
ob_cube_013 = bpy.data.objects.new('Cube.013', me_cube_020)
ob_cube_014 = bpy.data.objects.new('Cube.014', me_cube_019)
ob_point = bpy.data.objects.new('Point', light_point)
ob_cube_008 = bpy.data.objects.new('Cube.008', me_cube_028)
ob_cube = bpy.data.objects.new('Cube', me_cube_022)
ob_hemi = bpy.data.objects.new('Hemi', light_hemi)
ob_box1 = bpy.data.objects.new('box1', me_cube_016)
ob_cube_016 = bpy.data.objects.new('Cube.016', me_cube_009)
ob_cube_001 = bpy.data.objects.new('Cube.001', me_cube_003)
ob_cube_012 = bpy.data.objects.new('Cube.012', me_cube_015)
ob_cube_011 = bpy.data.objects.new('Cube.011', me_cube_014)
ob_cube_009 = bpy.data.objects.new('Cube.009', me_cube_012)
ob_cube_005 = bpy.data.objects.new('Cube.005', me_cube_002)
ob_cylinder = bpy.data.objects.new('Cylinder', me_cylinder_004)
ob_cube_003 = bpy.data.objects.new('Cube.003', me_cube_006)
ob_wall = bpy.data.objects.new('Wall', me_cube_005)
ob_floor = bpy.data.objects.new('Floor', me_cube_001)
ob_cube_004 = bpy.data.objects.new('Cube.004', me_cube_007)
ob_cylinder_001 = bpy.data.objects.new('Cylinder.001', me_cylinder_006)
ob_cube_010 = bpy.data.objects.new('Cube.010', me_cube_013)
ob_cube_002 = bpy.data.objects.new('Cube.002', me_cube_024)
ob_cube_006 = bpy.data.objects.new('Cube.006', me_cube_025)
ob_cube_007 = bpy.data.objects.new('Cube.007', me_cube_027)

# ---- transforms, parenting, visibility, modifiers, constraints
ob_cube_024.location = (-1.605, 0.1101, -0.9141)
ob_cube_024.scale = (0.3964, 1.232, 0.2382)
ob_cube_024.lineart.crease_threshold = 0.0
ob_cube_023.location = (-1.986, 1.475, -0.1318)
ob_cube_023.scale = (-0.04884, 0.2172, 0.2172)
ob_cube_023.lineart.crease_threshold = 0.0
ob_cube_022.location = (-1.22, 1.458, -0.1318)
ob_cube_022.scale = (-0.04884, 0.2172, 0.2172)
ob_cube_022.lineart.crease_threshold = 0.0
ob_cube_021.location = (-1.596, -1.09, -0.7422)
ob_cube_021.scale = (0.3711, 0.14, 0.14)
ob_cube_021.lineart.crease_threshold = 0.0
ob_cube_020.location = (-1.234, -3.084, 0.421)
ob_cube_020.rotation_euler = (-0.01458, -0.0134, -3.141)
ob_cube_020.scale = (-0.04884, 0.2172, 0.2172)
ob_cube_020.lineart.crease_threshold = 0.0
ob_cube_019.location = (-1.655, -1.295, -0.6312)
ob_cube_019.scale = (0.3711, 0.14, 0.14)
ob_cube_019.lineart.crease_threshold = 0.0
ob_cube_018.location = (-1.656, -1.573, -0.5274)
ob_cube_018.scale = (0.3711, 0.14, 0.14)
ob_cube_018.lineart.crease_threshold = 0.0
ob_cube_017.location = (-1.646, -1.844, -0.4539)
ob_cube_017.scale = (0.3711, 0.14, 0.14)
ob_cube_017.lineart.crease_threshold = 0.0
ob_cube_015.location = (-1.636, -2.122, -0.3576)
ob_cube_015.scale = (0.3711, 0.14, 0.14)
ob_cube_015.lineart.crease_threshold = 0.0
ob_cube_013.location = (-1.636, -2.39, -0.2703)
ob_cube_013.scale = (0.3711, 0.14, 0.14)
ob_cube_013.lineart.crease_threshold = 0.0
ob_cube_014.location = (-1.634, -2.646, -0.2016)
ob_cube_014.scale = (0.3711, 0.14, 0.14)
ob_cube_014.lineart.crease_threshold = 0.0
ob_point.location = (-1.861, -1.244, 4.451)
ob_point.lineart.crease_threshold = 0.0
ob_cube_008.location = (-1.634, -2.646, -0.2016)
ob_cube_008.scale = (0.3711, 0.14, 0.14)
ob_cube_008.lineart.crease_threshold = 0.0
ob_cube.location = (-1.026, 0.6261, 2.115)
ob_cube.lineart.crease_threshold = 0.0
ob_hemi.location = (3.755, -0.9219, 4.682)
ob_hemi.lineart.crease_threshold = 0.0
ob_box1.location = (2.601, -2.63, 0.4868)
ob_box1.scale = (-0.01266, -0.01117, -0.002738)
ob_box1.lineart.crease_threshold = 0.0
ob_cube_016.location = (3.506, -0.02093, 1.355)
ob_cube_016.scale = (-0.1084, 4.123, 1.719)
ob_cube_016.lineart.crease_threshold = 0.0
ob_cube_001.location = (0.8085, -3.711, 2.38)
ob_cube_001.scale = (2.881, 0.131, 2.635)
ob_cube_001.lineart.crease_threshold = 0.0
ob_cube_012.location = (2.341, -3.166, 0.2625)
ob_cube_012.scale = (1.056, 0.396, 0.3425)
ob_cube_012.lineart.crease_threshold = 0.0
ob_cube_011.location = (3.259, -1.759, 0.4212)
ob_cube_011.scale = (0.1331, 1.0, 0.1902)
ob_cube_011.lineart.crease_threshold = 0.0
ob_cube_009.location = (1.551, -0.4837, 0.4346)
ob_cube_009.scale = (-0.04884, 0.2172, 0.2172)
ob_cube_009.lineart.crease_threshold = 0.0
ob_cube_005.location = (2.509, -0.008996, -0.00444)
ob_cube_005.scale = (1.0, 3.799, 0.2382)
ob_cube_005.lineart.crease_threshold = 0.0
ob_cylinder.location = (-0.52, 0.9412, 0.6327)
ob_cylinder.scale = (0.1544, 0.1544, 0.5475)
ob_cylinder.lineart.crease_threshold = 0.0
ob_cube_003.location = (0.4965, 0.9437, 0.5736)
ob_cube_003.scale = (1.049, -0.05543, 0.5207)
ob_cube_003.lineart.crease_threshold = 0.0
ob_wall.location = (-0.5458, -0.02637, 0.5745)
ob_wall.scale = (-0.02958, 0.9208, 0.5633)
ob_wall.lineart.crease_threshold = 0.0
ob_floor.location = (0.251, 0.1699, 0.1668)
ob_floor.scale = (0.4995, 0.4995, 0.4995)
ob_floor.lock_rotations_4d = False
ob_floor.empty_display_type = 'ARROWS'
ob_floor.lineart.crease_threshold = 0.0
ob_cube_004.location = (0.4965, -0.9109, 0.5736)
ob_cube_004.scale = (1.049, -0.05543, 0.5207)
ob_cube_004.lineart.crease_threshold = 0.0
ob_cylinder_001.location = (-0.5269, -0.9016, 0.803)
ob_cylinder_001.scale = (0.1544, 0.1544, 0.7169)
ob_cylinder_001.lineart.crease_threshold = 0.0
ob_cube_010.location = (1.584, 2.546, 0.4346)
ob_cube_010.scale = (-0.04884, 0.2172, 0.2172)
ob_cube_010.lineart.crease_threshold = 0.0
ob_cube_002.location = (-1.026, -0.5955, 2.115)
ob_cube_002.scale = (1.0, -1.0, 1.0)
ob_cube_002.lineart.crease_threshold = 0.0
ob_cube_006.location = (1.939, -2.722, 0.4346)
ob_cube_006.rotation_euler = (0.0, -0.0, -1.571)
ob_cube_006.scale = (-0.04884, 0.2172, 0.2172)
ob_cube_006.lineart.crease_threshold = 0.0
ob_cube_007.location = (-1.995, -3.983, 0.4346)
ob_cube_007.rotation_euler = (-0.01458, -0.0134, -3.141)
ob_cube_007.scale = (-0.04884, 0.2172, 0.2172)
ob_cube_007.lineart.crease_threshold = 0.0

# ---- collection membership
col_collection_1.objects.link(ob_cube_024)
col_collection_1.objects.link(ob_cube_023)
col_collection_1.objects.link(ob_cube_022)
col_collection_1.objects.link(ob_cube_021)
col_collection_1.objects.link(ob_cube_020)
col_collection_1.objects.link(ob_cube_019)
col_collection_1.objects.link(ob_cube_018)
col_collection_1.objects.link(ob_cube_017)
col_collection_1.objects.link(ob_cube_015)
col_collection_1.objects.link(ob_cube_013)
col_collection_1.objects.link(ob_cube_014)
col_collection_1.objects.link(ob_point)
col_collection_1.objects.link(ob_cube_008)
col_collection_1.objects.link(ob_cube)
col_collection_1.objects.link(ob_hemi)
col_collection_1.objects.link(ob_box1)
col_collection_1.objects.link(ob_cube_016)
col_collection_1.objects.link(ob_cube_001)
col_collection_1.objects.link(ob_cube_012)
col_collection_1.objects.link(ob_cube_011)
col_collection_1.objects.link(ob_cube_009)
col_collection_1.objects.link(ob_cube_005)
col_collection_1.objects.link(ob_cylinder)
col_collection_1.objects.link(ob_cube_003)
col_collection_1.objects.link(ob_wall)
col_collection_1.objects.link(ob_floor)
col_collection_1.objects.link(ob_cube_004)
col_collection_1.objects.link(ob_cylinder_001)
col_collection_1.objects.link(ob_cube_010)
col_collection_1.objects.link(ob_cube_002)
col_collection_1.objects.link(ob_cube_006)
col_collection_1.objects.link(ob_cube_007)

# ---- scene / render settings (as saved in the file)
scene.frame_start = 1; scene.frame_end = 250; scene.frame_set(22)
scene.render.engine = 'BLENDER_EEVEE_NEXT'
scene.render.resolution_percentage = 50
scene.render.dither_intensity = 0.0
scene.cycles.use_denoising = False
scene.cycles.samples = 128
scene.cycles.sampling_pattern = 'TABULATED_SOBOL'
scene.cycles.light_sampling_threshold = 0.0
scene.cycles.use_adaptive_sampling = False
scene.cycles.use_light_tree = False
scene.cycles.blur_glossy = 0.0
scene.cycles.sample_clamp_indirect = 0.0
scene.view_settings.view_transform = 'Standard'
bpy.context.view_layer.update()

# ---- added for rendering (the .blend has no active camera): camera
cam_auto = bpy.data.cameras.new('AutoCamera')
cam_auto.lens = 50.0
cam_auto.sensor_width = 36.0
cam_auto.clip_end = 1000.0
ob_auto_camera = bpy.data.objects.new('AutoCamera', cam_auto)
scene.collection.objects.link(ob_auto_camera)
ob_auto_camera.location = (10.6456, -11.8255, 8.61574)
ob_auto_camera.rotation_euler = (1.09748, -7.21219e-08, 0.694738)
scene.camera = ob_auto_camera
bpy.context.view_layer.update()
